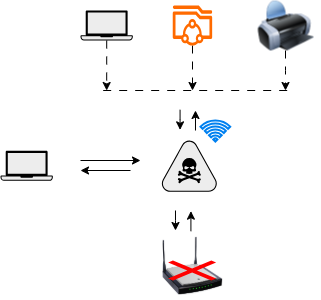

The diagram above was exported from draw.io. Its source (the exported page's mxGraphModel, read from the mxfile embedded in the PNG):
<mxGraphModel dx="1426" dy="873" grid="1" gridSize="10" guides="1" tooltips="1" connect="1" arrows="1" fold="1" page="1" pageScale="1" pageWidth="850" pageHeight="1100" math="0" shadow="0">
  <root>
    <mxCell id="0" />
    <mxCell id="1" parent="0" />
    <mxCell id="ofkYSOaRh4ExDsKKLptB-92" value="" style="shape=mxgraph.networks2.icon;aspect=fixed;fillColor=#EDEDED;strokeColor=#000000;gradientColor=#5B6163;network2IconShadow=1;network2bgFillColor=none;labelPosition=center;verticalLabelPosition=bottom;align=center;verticalAlign=top;network2Icon=mxgraph.networks2.laptop;network2IconW=1;network2IconH=0.5734;" parent="1" vertex="1">
      <mxGeometry x="170" y="230.33" width="52.33" height="30" as="geometry" />
    </mxCell>
    <mxCell id="ofkYSOaRh4ExDsKKLptB-93" value="" style="image;html=1;image=img/lib/clip_art/networking/Wireless_Router_N_128x128.png" parent="1" vertex="1">
      <mxGeometry x="331.6299999999999" y="310" width="60" height="70" as="geometry" />
    </mxCell>
    <mxCell id="ofkYSOaRh4ExDsKKLptB-95" style="edgeStyle=orthogonalEdgeStyle;rounded=0;orthogonalLoop=1;jettySize=auto;html=1;dashed=1;dashPattern=8 8;" parent="1" source="ofkYSOaRh4ExDsKKLptB-96" edge="1">
      <mxGeometry relative="1" as="geometry">
        <mxPoint x="361.99999999999994" y="170" as="targetPoint" />
      </mxGeometry>
    </mxCell>
    <mxCell id="ofkYSOaRh4ExDsKKLptB-96" value="" style="points=[];aspect=fixed;html=1;align=center;shadow=0;dashed=0;fillColor=#FF6A00;strokeColor=none;shape=mxgraph.alibaba_cloud.nas_network_attached_storage;" parent="1" vertex="1">
      <mxGeometry x="341.99999999999994" y="85" width="40" height="40" as="geometry" />
    </mxCell>
    <mxCell id="ofkYSOaRh4ExDsKKLptB-97" style="edgeStyle=orthogonalEdgeStyle;rounded=0;orthogonalLoop=1;jettySize=auto;html=1;dashed=1;dashPattern=8 8;" parent="1" source="ofkYSOaRh4ExDsKKLptB-98" edge="1">
      <mxGeometry relative="1" as="geometry">
        <mxPoint x="454.99999999999994" y="170" as="targetPoint" />
      </mxGeometry>
    </mxCell>
    <mxCell id="ofkYSOaRh4ExDsKKLptB-98" value="" style="image;html=1;image=img/lib/clip_art/computers/Printer_128x128.png" parent="1" vertex="1">
      <mxGeometry x="419.99999999999994" y="80" width="70" height="50" as="geometry" />
    </mxCell>
    <mxCell id="ofkYSOaRh4ExDsKKLptB-101" value="" style="shape=mxgraph.networks2.icon;aspect=fixed;fillColor=#EDEDED;strokeColor=#000000;gradientColor=#5B6163;network2IconShadow=1;network2bgFillColor=none;labelPosition=center;verticalLabelPosition=bottom;align=center;verticalAlign=top;network2Icon=mxgraph.networks2.threat;network2IconYOffset=-0.0472;network2IconW=1.0625;network2IconH=0.9583;" parent="1" vertex="1">
      <mxGeometry x="330" y="219.33" width="57.66" height="52" as="geometry" />
    </mxCell>
    <mxCell id="ofkYSOaRh4ExDsKKLptB-102" style="edgeStyle=orthogonalEdgeStyle;rounded=0;orthogonalLoop=1;jettySize=auto;html=1;dashed=1;dashPattern=8 8;" parent="1" source="ofkYSOaRh4ExDsKKLptB-103" edge="1">
      <mxGeometry relative="1" as="geometry">
        <mxPoint x="276.16499999999996" y="170" as="targetPoint" />
      </mxGeometry>
    </mxCell>
    <mxCell id="ofkYSOaRh4ExDsKKLptB-103" value="" style="shape=mxgraph.networks2.icon;aspect=fixed;fillColor=#EDEDED;strokeColor=#000000;gradientColor=#5B6163;network2IconShadow=1;network2bgFillColor=none;labelPosition=center;verticalLabelPosition=bottom;align=center;verticalAlign=top;network2Icon=mxgraph.networks2.laptop;network2IconW=1;network2IconH=0.5734;" parent="1" vertex="1">
      <mxGeometry x="250" y="90" width="52.33" height="30" as="geometry" />
    </mxCell>
    <mxCell id="ofkYSOaRh4ExDsKKLptB-104" value="" style="endArrow=none;html=1;rounded=0;dashed=1;dashPattern=8 8;" parent="1" edge="1">
      <mxGeometry width="50" height="50" relative="1" as="geometry">
        <mxPoint x="272.67" y="170" as="sourcePoint" />
        <mxPoint x="462.67" y="170" as="targetPoint" />
      </mxGeometry>
    </mxCell>
    <mxCell id="ofkYSOaRh4ExDsKKLptB-105" value="" style="endArrow=classic;html=1;rounded=0;" parent="1" edge="1">
      <mxGeometry width="50" height="50" relative="1" as="geometry">
        <mxPoint x="349.56999999999994" y="189.32999999999998" as="sourcePoint" />
        <mxPoint x="349.56999999999994" y="209.32999999999998" as="targetPoint" />
        <Array as="points">
          <mxPoint x="349.56999999999994" y="199.32999999999998" />
        </Array>
      </mxGeometry>
    </mxCell>
    <mxCell id="ofkYSOaRh4ExDsKKLptB-106" value="" style="endArrow=classic;html=1;rounded=0;" parent="1" edge="1">
      <mxGeometry width="50" height="50" relative="1" as="geometry">
        <mxPoint x="364.9899999999999" y="210" as="sourcePoint" />
        <mxPoint x="364.9899999999999" y="190" as="targetPoint" />
      </mxGeometry>
    </mxCell>
    <mxCell id="ofkYSOaRh4ExDsKKLptB-107" value="" style="endArrow=classic;html=1;rounded=0;" parent="1" edge="1">
      <mxGeometry width="50" height="50" relative="1" as="geometry">
        <mxPoint x="344.9899999999999" y="290" as="sourcePoint" />
        <mxPoint x="344.9899999999999" y="310" as="targetPoint" />
        <Array as="points">
          <mxPoint x="344.9899999999999" y="300" />
        </Array>
      </mxGeometry>
    </mxCell>
    <mxCell id="ofkYSOaRh4ExDsKKLptB-108" value="" style="endArrow=classic;html=1;rounded=0;" parent="1" edge="1">
      <mxGeometry width="50" height="50" relative="1" as="geometry">
        <mxPoint x="360.40999999999997" y="310.67" as="sourcePoint" />
        <mxPoint x="360.40999999999997" y="290.67" as="targetPoint" />
      </mxGeometry>
    </mxCell>
    <mxCell id="UY11iwjA2bCWGaZm7K84-2" value="" style="endArrow=classic;html=1;rounded=0;" parent="1" edge="1">
      <mxGeometry width="50" height="50" relative="1" as="geometry">
        <mxPoint x="250" y="240" as="sourcePoint" />
        <mxPoint x="310" y="240" as="targetPoint" />
      </mxGeometry>
    </mxCell>
    <mxCell id="UY11iwjA2bCWGaZm7K84-3" value="" style="endArrow=classic;html=1;rounded=0;" parent="1" edge="1">
      <mxGeometry width="50" height="50" relative="1" as="geometry">
        <mxPoint x="300" y="250" as="sourcePoint" />
        <mxPoint x="250" y="250" as="targetPoint" />
      </mxGeometry>
    </mxCell>
    <mxCell id="UY11iwjA2bCWGaZm7K84-4" value="" style="html=1;verticalLabelPosition=bottom;align=center;labelBackgroundColor=#ffffff;verticalAlign=top;strokeWidth=2;strokeColor=#0080F0;shadow=0;dashed=0;shape=mxgraph.ios7.icons.wifi;pointerEvents=1" parent="1" vertex="1">
      <mxGeometry x="370" y="200" width="29.7" height="21" as="geometry" />
    </mxCell>
    <mxCell id="UY11iwjA2bCWGaZm7K84-6" value="" style="shape=mxgraph.mockup.markup.redX;fillColor=#ff0000;html=1;shadow=0;whiteSpace=wrap;strokeColor=none;" parent="1" vertex="1">
      <mxGeometry x="337.63" y="340" width="48" height="20" as="geometry" />
    </mxCell>
  </root>
</mxGraphModel>